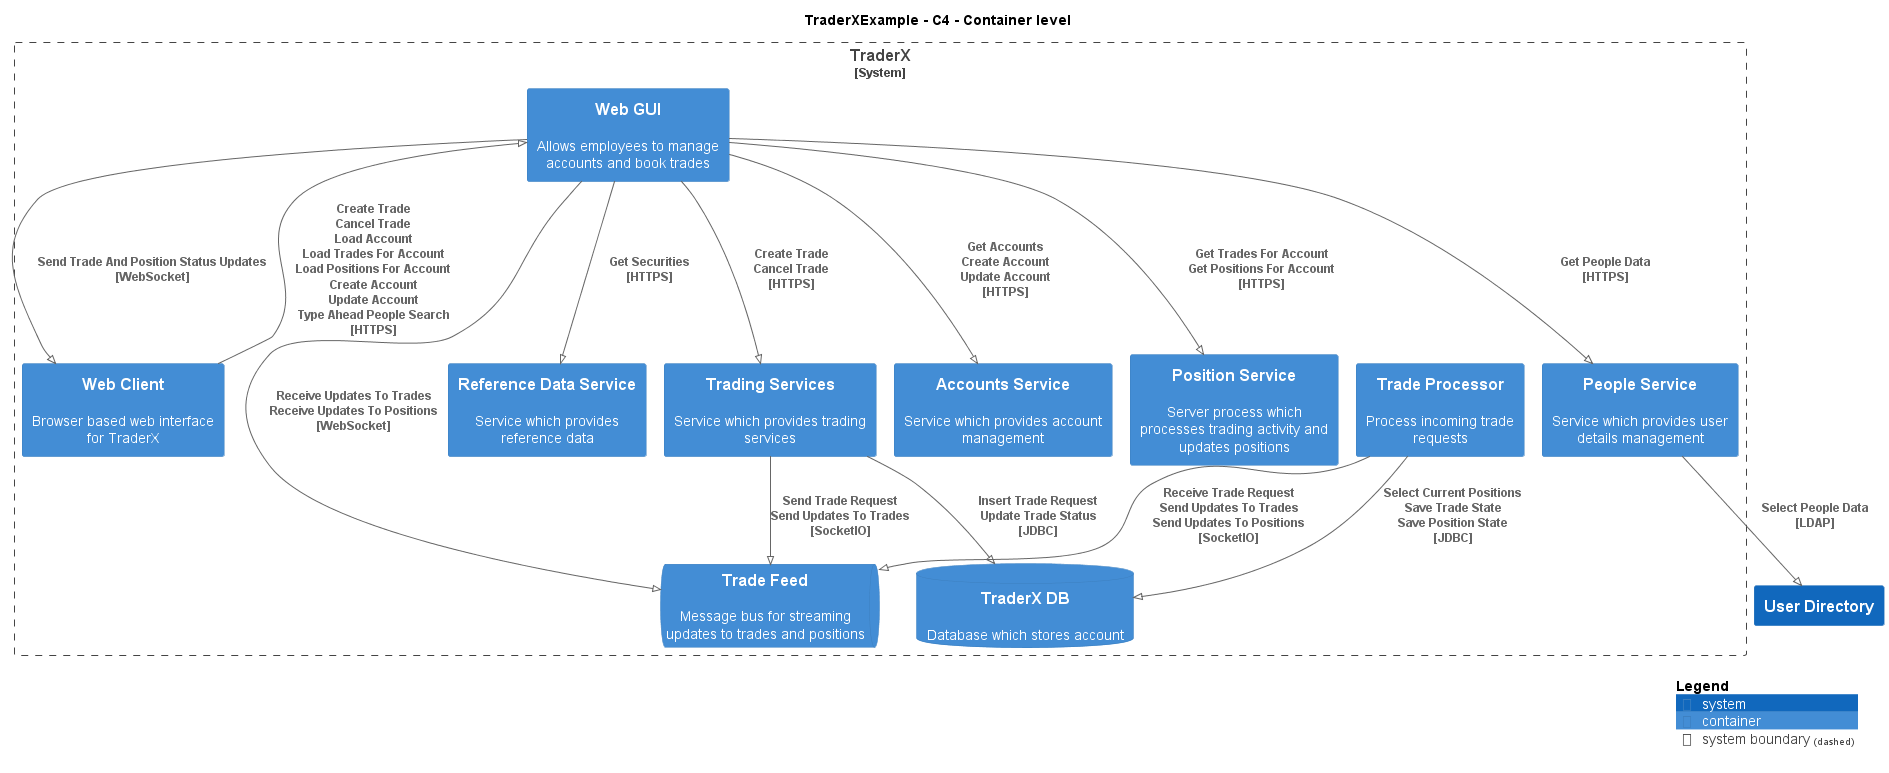

The diagram above was rendered by PlantUML. Its source (embedded in the PNG):
@startuml
!pragma layout smetana
!include ..\.c4s\C4_Container.puml

AddElementTag("c4interflow:lifecycle:new", $bgColor=green, $fontColor=#ffffff, $borderColor=green, $shadowing="False")
AddElementTag("c4interflow:lifecycle:changed", $bgColor=orange, $fontColor=#ffffff, $borderColor=orange, $shadowing="False")
AddElementTag("c4interflow:lifecycle:removed", $bgColor=red, $fontColor=#ffffff, $borderColor=red, $shadowing="False")

AddRelTag("c4interflow:lifecycle:new", $textColor=green, $lineColor=green)
AddRelTag("c4interflow:lifecycle:changed", $textColor=orange, $lineColor=orange)
AddRelTag("c4interflow:lifecycle:removed", $textColor=red, $lineColor=red)

SHOW_PERSON_PORTRAIT()
LAYOUT_TOP_DOWN()

skinparam linetype polyline

title TraderXExample - C4 - Container level


System_Boundary(TraderXExample.SoftwareSystems.TraderX, "TraderX") {
    ContainerDb(TraderXExample.SoftwareSystems.TraderX.Containers.TraderXDB, "TraderX DB", "", "Database which stores account")
    ContainerQueue(TraderXExample.SoftwareSystems.TraderX.Containers.TradeFeed, "Trade Feed", "", "Message bus for streaming updates to trades and positions")
    Container(TraderXExample.SoftwareSystems.TraderX.Containers.TradeProcessor, "Trade Processor", "", "Process incoming trade requests")
    Container(TraderXExample.SoftwareSystems.TraderX.Containers.WebClient, "Web Client", "", "Browser based web interface for TraderX")
    Container(TraderXExample.SoftwareSystems.TraderX.Containers.WebGUI, "Web GUI", "", "Allows employees to manage accounts and book trades")
    Container(TraderXExample.SoftwareSystems.TraderX.Containers.ReferenceDataService, "Reference Data Service", "", "Service which provides reference data")
    Container(TraderXExample.SoftwareSystems.TraderX.Containers.TradingServices, "Trading Services", "", "Service which provides trading services")
    Container(TraderXExample.SoftwareSystems.TraderX.Containers.AccountsService, "Accounts Service", "", "Service which provides account management")
    Container(TraderXExample.SoftwareSystems.TraderX.Containers.PositionService, "Position Service", "", "Server process which processes trading activity and updates positions")
    Container(TraderXExample.SoftwareSystems.TraderX.Containers.PeopleService, "People Service", "", "Service which provides user details management")
}
System(TraderXExample.SoftwareSystems.UserDirectory, "User Directory", "")

Rel(TraderXExample.SoftwareSystems.TraderX.Containers.TradeProcessor, TraderXExample.SoftwareSystems.TraderX.Containers.TradeFeed, "Receive Trade Request\nSend Updates To Trades\nSend Updates To Positions\n[SocketIO]", $tags='protocol:socketio')
Rel(TraderXExample.SoftwareSystems.TraderX.Containers.TradeProcessor, TraderXExample.SoftwareSystems.TraderX.Containers.TraderXDB, "Select Current Positions\nSave Trade State\nSave Position State\n[JDBC]", $tags='protocol:jdbc')
Rel(TraderXExample.SoftwareSystems.TraderX.Containers.WebClient, TraderXExample.SoftwareSystems.TraderX.Containers.WebGUI, "Create Trade\nCancel Trade\nLoad Account\nLoad Trades For Account\nLoad Positions For Account\nCreate Account\nUpdate Account\nType Ahead People Search\n[HTTPS]", $tags='protocol:https')
Rel(TraderXExample.SoftwareSystems.TraderX.Containers.WebGUI, TraderXExample.SoftwareSystems.TraderX.Containers.ReferenceDataService, "Get Securities\n[HTTPS]", $tags='protocol:https')
Rel(TraderXExample.SoftwareSystems.TraderX.Containers.WebGUI, TraderXExample.SoftwareSystems.TraderX.Containers.TradingServices, "Create Trade\nCancel Trade\n[HTTPS]", $tags='protocol:https')
Rel(TraderXExample.SoftwareSystems.TraderX.Containers.TradingServices, TraderXExample.SoftwareSystems.TraderX.Containers.TraderXDB, "Insert Trade Request\nUpdate Trade Status\n[JDBC]", $tags='protocol:jdbc')
Rel(TraderXExample.SoftwareSystems.TraderX.Containers.TradingServices, TraderXExample.SoftwareSystems.TraderX.Containers.TradeFeed, "Send Trade Request\nSend Updates To Trades\n[SocketIO]", $tags='protocol:socketio')
Rel(TraderXExample.SoftwareSystems.TraderX.Containers.WebGUI, TraderXExample.SoftwareSystems.TraderX.Containers.AccountsService, "Get Accounts\nCreate Account\nUpdate Account\n[HTTPS]", $tags='protocol:https')
Rel(TraderXExample.SoftwareSystems.TraderX.Containers.WebGUI, TraderXExample.SoftwareSystems.TraderX.Containers.PositionService, "Get Trades For Account\nGet Positions For Account\n[HTTPS]", $tags='protocol:https')
Rel(TraderXExample.SoftwareSystems.TraderX.Containers.WebGUI, TraderXExample.SoftwareSystems.TraderX.Containers.PeopleService, "Get People Data\n[HTTPS]", $tags='protocol:https')
Rel(TraderXExample.SoftwareSystems.TraderX.Containers.PeopleService, TraderXExample.SoftwareSystems.UserDirectory, "Select People Data\n[LDAP]", $tags='protocol:ldap')
Rel(TraderXExample.SoftwareSystems.TraderX.Containers.WebGUI, TraderXExample.SoftwareSystems.TraderX.Containers.TradeFeed, "Receive Updates To Trades\nReceive Updates To Positions\n[WebSocket]", $tags='protocol:websocket')
Rel(TraderXExample.SoftwareSystems.TraderX.Containers.WebGUI, TraderXExample.SoftwareSystems.TraderX.Containers.WebClient, "Send Trade And Position Status Updates\n[WebSocket]", $tags='protocol:websocket')


SHOW_LEGEND()
@enduml